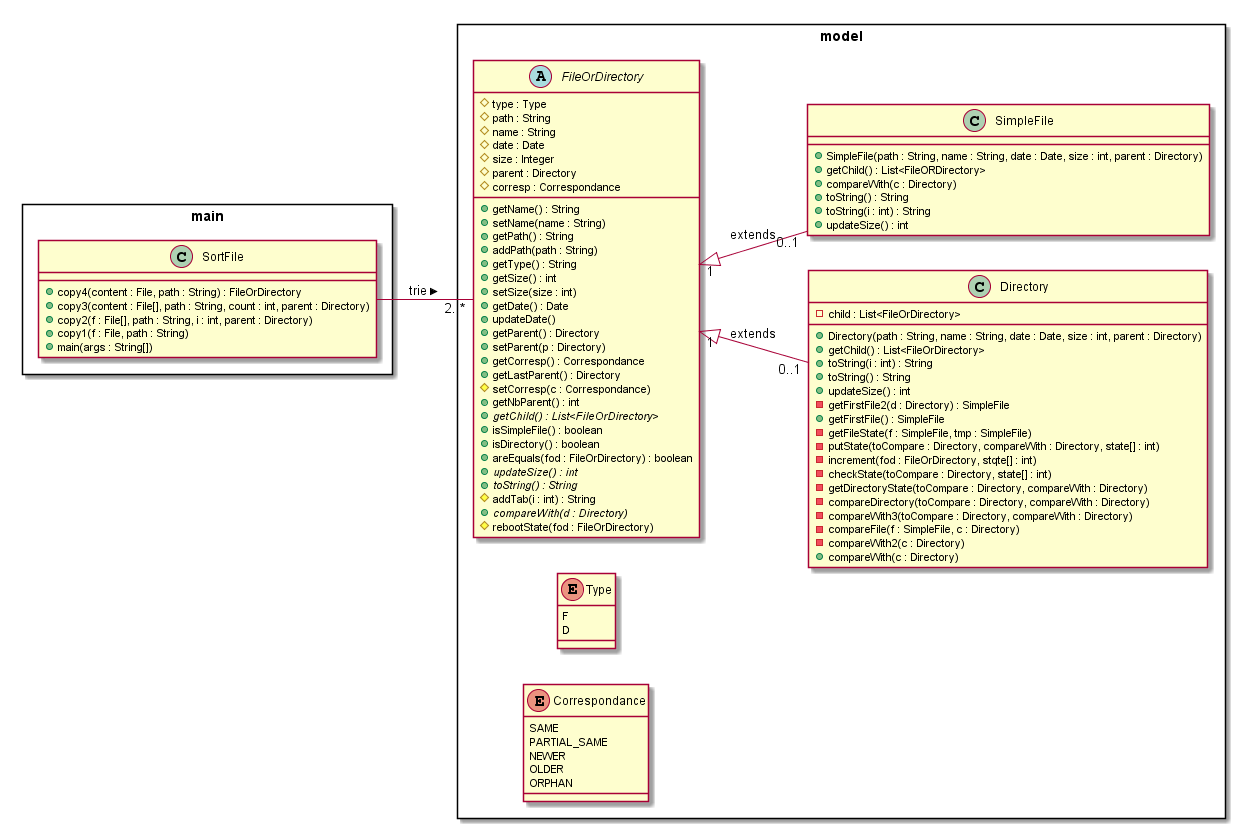

The diagram above was rendered by PlantUML. Its source (embedded in the PNG):
@startuml "Diagramme de classes : Modèle du domaine"

left to right direction

package "main" <<Rectangle>>{
    class SortFile
}

package "model" <<Rectangle>>{
    class Directory
    class FileOrDirectory
    class SimpleFile
    enum Type
    enum Correspondance
}

FileOrDirectory "1" <|-- "0..1" Directory : extends
FileOrDirectory "1" <|-- "0..1" SimpleFile : extends
SortFile -- "2..*" FileOrDirectory : trie >

class SortFile {
    +copy4(content : File, path : String) : FileOrDirectory
    +copy3(content : File[], path : String, count : int, parent : Directory)
    +copy2(f : File[], path : String, i : int, parent : Directory)
    +copy1(f : File, path : String)
    +main(args : String[])
}

class Directory {
    -child : List<FileOrDirectory>
    +Directory(path : String, name : String, date : Date, size : int, parent : Directory)
    +getChild() : List<FileOrDirectory>
    +toString(i : int) : String
    +toString() : String
    +updateSize() : int
    -getFirstFile2(d : Directory) : SimpleFile
    +getFirstFile() : SimpleFile
    -getFileState(f : SimpleFile, tmp : SimpleFile)
    -putState(toCompare : Directory, compareWith : Directory, state[] : int)
    -increment(fod : FileOrDirectory, stqte[] : int)
    -checkState(toCompare : Directory, state[] : int)
    -getDirectoryState(toCompare : Directory, compareWith : Directory)
    -compareDirectory(toCompare : Directory, compareWith : Directory)
    -compareWith3(toCompare : Directory, compareWith : Directory)
    -compareFile(f : SimpleFile, c : Directory)
    -compareWith2(c : Directory)
    +compareWith(c : Directory)
}

abstract class FileOrDirectory {
    #type : Type
    #path : String
    #name : String
    #date : Date
    #size : Integer
    #parent : Directory
    #corresp : Correspondance
    +getName() : String
    +setName(name : String)
    +getPath() : String
    +addPath(path : String)
    +getType() : String
    +getSize() : int
    +setSize(size : int)
    +getDate() : Date
    +updateDate()
    +getParent() : Directory
    +setParent(p : Directory)
    +getCorresp() : Correspondance
    +getLastParent() : Directory
    #setCorresp(c : Correspondance)
    +getNbParent() : int
    +{abstract}getChild() : List<FileOrDirectory>
    +isSimpleFile() : boolean
    +isDirectory() : boolean
    +areEquals(fod : FileOrDirectory) : boolean
    +{abstract}updateSize() : int
    +{abstract}toString() : String
    #addTab(i : int) : String
    +{abstract}compareWith(d : Directory)
    #rebootState(fod : FileOrDirectory)
}

class SimpleFile {
    +SimpleFile(path : String, name : String, date : Date, size : int, parent : Directory)
    +getChild() : List<FileORDirectory>
    +compareWith(c : Directory)
    +toString() : String
    +toString(i : int) : String
    +updateSize() : int
}

enum Type {
    F
    D
}

enum Correspondance {
    SAME
    PARTIAL_SAME
    NEWER
    OLDER
    ORPHAN
}

@enduml